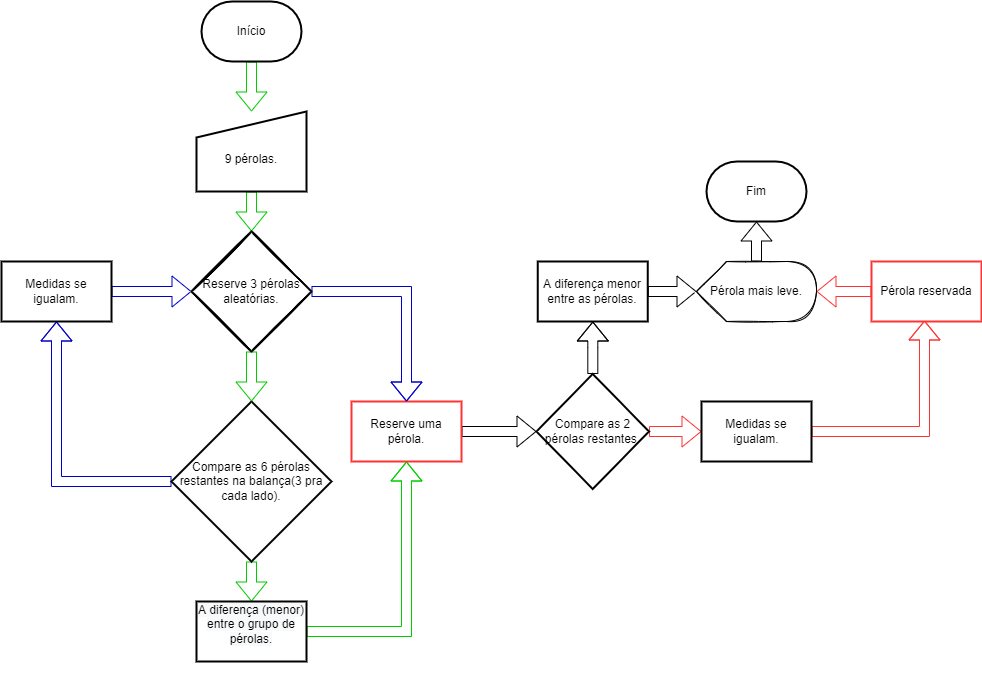

The diagram above was exported from draw.io. Its source (the exported page's mxGraphModel, read from the mxfile embedded in the PNG):
<mxGraphModel dx="868" dy="442" grid="1" gridSize="10" guides="1" tooltips="1" connect="1" arrows="1" fold="1" page="1" pageScale="1" pageWidth="827" pageHeight="1169" math="0" shadow="0">
  <root>
    <mxCell id="0" />
    <mxCell id="1" parent="0" />
    <mxCell id="Qhr0cGzoNZ5YHBvnVtz_-112" value="" style="edgeStyle=orthogonalEdgeStyle;shape=flexArrow;rounded=0;orthogonalLoop=1;jettySize=auto;html=1;fontSize=16;endArrow=classic;endFill=1;strokeColor=#00CC00;strokeWidth=1;" parent="1" source="Qhr0cGzoNZ5YHBvnVtz_-2" target="Qhr0cGzoNZ5YHBvnVtz_-4" edge="1">
      <mxGeometry relative="1" as="geometry" />
    </mxCell>
    <mxCell id="Qhr0cGzoNZ5YHBvnVtz_-2" value="Início" style="strokeWidth=2;html=1;shape=mxgraph.flowchart.terminator;whiteSpace=wrap;strokeColor=#000000;rounded=0;" parent="1" vertex="1">
      <mxGeometry x="380" y="10" width="100" height="60" as="geometry" />
    </mxCell>
    <mxCell id="Qhr0cGzoNZ5YHBvnVtz_-106" style="edgeStyle=orthogonalEdgeStyle;shape=flexArrow;rounded=0;orthogonalLoop=1;jettySize=auto;html=1;entryX=0.5;entryY=0;entryDx=0;entryDy=0;fontSize=16;endArrow=classic;endFill=1;strokeWidth=1;strokeColor=#00CC00;" parent="1" source="Qhr0cGzoNZ5YHBvnVtz_-4" edge="1">
      <mxGeometry relative="1" as="geometry">
        <mxPoint x="430" y="240" as="targetPoint" />
      </mxGeometry>
    </mxCell>
    <mxCell id="Qhr0cGzoNZ5YHBvnVtz_-4" value="&lt;br&gt;9 pérolas." style="html=1;strokeWidth=2;shape=manualInput;whiteSpace=wrap;rounded=0;size=26;arcSize=11;strokeColor=#000000;" parent="1" vertex="1">
      <mxGeometry x="375" y="120" width="110" height="80" as="geometry" />
    </mxCell>
    <mxCell id="Qhr0cGzoNZ5YHBvnVtz_-14" value="Fim&lt;br&gt;" style="strokeWidth=2;html=1;shape=mxgraph.flowchart.terminator;whiteSpace=wrap;strokeColor=#000000;rounded=0;" parent="1" vertex="1">
      <mxGeometry x="885" y="170" width="100" height="60" as="geometry" />
    </mxCell>
    <mxCell id="Qhr0cGzoNZ5YHBvnVtz_-125" value="" style="edgeStyle=orthogonalEdgeStyle;shape=flexArrow;rounded=0;orthogonalLoop=1;jettySize=auto;html=1;fontSize=16;endArrow=classic;endFill=1;strokeColor=#FF3333;strokeWidth=1;" parent="1" source="Qhr0cGzoNZ5YHBvnVtz_-17" target="Qhr0cGzoNZ5YHBvnVtz_-119" edge="1">
      <mxGeometry relative="1" as="geometry" />
    </mxCell>
    <mxCell id="Qhr0cGzoNZ5YHBvnVtz_-140" value="" style="edgeStyle=orthogonalEdgeStyle;shape=flexArrow;rounded=0;orthogonalLoop=1;jettySize=auto;html=1;fontSize=12;endArrow=classic;endFill=1;strokeColor=#000000;strokeWidth=1;" parent="1" source="Qhr0cGzoNZ5YHBvnVtz_-17" target="Qhr0cGzoNZ5YHBvnVtz_-117" edge="1">
      <mxGeometry relative="1" as="geometry" />
    </mxCell>
    <mxCell id="Qhr0cGzoNZ5YHBvnVtz_-17" value="Compare as 2 pérolas restantes." style="strokeWidth=2;html=1;shape=mxgraph.flowchart.decision;whiteSpace=wrap;strokeColor=#000000;rounded=0;" parent="1" vertex="1">
      <mxGeometry x="715" y="382.5" width="112.5" height="115" as="geometry" />
    </mxCell>
    <mxCell id="Qhr0cGzoNZ5YHBvnVtz_-108" value="" style="edgeStyle=orthogonalEdgeStyle;shape=flexArrow;rounded=0;orthogonalLoop=1;jettySize=auto;html=1;fontSize=16;endArrow=classic;endFill=1;strokeWidth=1;strokeColor=#0000CC;" parent="1" source="Qhr0cGzoNZ5YHBvnVtz_-58" target="Qhr0cGzoNZ5YHBvnVtz_-59" edge="1">
      <mxGeometry relative="1" as="geometry" />
    </mxCell>
    <mxCell id="Qhr0cGzoNZ5YHBvnVtz_-113" value="" style="edgeStyle=orthogonalEdgeStyle;shape=flexArrow;rounded=0;orthogonalLoop=1;jettySize=auto;html=1;fontSize=16;endArrow=classic;endFill=1;strokeColor=#00CC00;strokeWidth=1;" parent="1" source="Qhr0cGzoNZ5YHBvnVtz_-58" target="Qhr0cGzoNZ5YHBvnVtz_-60" edge="1">
      <mxGeometry relative="1" as="geometry" />
    </mxCell>
    <mxCell id="Qhr0cGzoNZ5YHBvnVtz_-58" value="Compare as 6 pérolas restantes na balança(3 pra cada lado)." style="strokeWidth=2;html=1;shape=mxgraph.flowchart.decision;whiteSpace=wrap;strokeColor=#000000;rounded=0;" parent="1" vertex="1">
      <mxGeometry x="350" y="410" width="160" height="160" as="geometry" />
    </mxCell>
    <mxCell id="Qhr0cGzoNZ5YHBvnVtz_-139" value="" style="edgeStyle=orthogonalEdgeStyle;shape=flexArrow;rounded=0;orthogonalLoop=1;jettySize=auto;html=1;fontSize=12;endArrow=classic;endFill=1;strokeColor=#0000CC;strokeWidth=1;" parent="1" source="Qhr0cGzoNZ5YHBvnVtz_-59" target="Qhr0cGzoNZ5YHBvnVtz_-135" edge="1">
      <mxGeometry relative="1" as="geometry" />
    </mxCell>
    <mxCell id="Qhr0cGzoNZ5YHBvnVtz_-59" value="Medidas se igualam." style="rounded=0;whiteSpace=wrap;html=1;absoluteArcSize=1;arcSize=14;strokeWidth=2;strokeColor=#000000;" parent="1" vertex="1">
      <mxGeometry x="180" y="270" width="110" height="60" as="geometry" />
    </mxCell>
    <mxCell id="Qhr0cGzoNZ5YHBvnVtz_-115" style="edgeStyle=orthogonalEdgeStyle;shape=flexArrow;rounded=0;orthogonalLoop=1;jettySize=auto;html=1;entryX=0.5;entryY=1;entryDx=0;entryDy=0;fontSize=16;endArrow=classic;endFill=1;strokeColor=#00CC00;strokeWidth=1;" parent="1" source="Qhr0cGzoNZ5YHBvnVtz_-60" target="Qhr0cGzoNZ5YHBvnVtz_-61" edge="1">
      <mxGeometry relative="1" as="geometry" />
    </mxCell>
    <mxCell id="Qhr0cGzoNZ5YHBvnVtz_-60" value="&#10;&lt;span style=&quot;color: rgb(0, 0, 0); font-family: Helvetica; font-size: 12px; font-style: normal; font-variant-ligatures: normal; font-variant-caps: normal; font-weight: 400; letter-spacing: normal; orphans: 2; text-align: center; text-indent: 0px; text-transform: none; widows: 2; word-spacing: 0px; -webkit-text-stroke-width: 0px; background-color: rgb(248, 249, 250); text-decoration-thickness: initial; text-decoration-style: initial; text-decoration-color: initial; float: none; display: inline !important;&quot;&gt;A diferença (menor)&lt;/span&gt;&lt;br style=&quot;color: rgb(0, 0, 0); font-family: Helvetica; font-size: 12px; font-style: normal; font-variant-ligatures: normal; font-variant-caps: normal; font-weight: 400; letter-spacing: normal; orphans: 2; text-align: center; text-indent: 0px; text-transform: none; widows: 2; word-spacing: 0px; -webkit-text-stroke-width: 0px; background-color: rgb(248, 249, 250); text-decoration-thickness: initial; text-decoration-style: initial; text-decoration-color: initial;&quot;&gt;&lt;span style=&quot;color: rgb(0, 0, 0); font-family: Helvetica; font-size: 12px; font-style: normal; font-variant-ligatures: normal; font-variant-caps: normal; font-weight: 400; letter-spacing: normal; orphans: 2; text-align: center; text-indent: 0px; text-transform: none; widows: 2; word-spacing: 0px; -webkit-text-stroke-width: 0px; background-color: rgb(248, 249, 250); text-decoration-thickness: initial; text-decoration-style: initial; text-decoration-color: initial; float: none; display: inline !important;&quot;&gt;entre o grupo de pérolas.&lt;/span&gt;&#10;&#10;" style="rounded=0;whiteSpace=wrap;html=1;absoluteArcSize=1;arcSize=14;strokeWidth=2;strokeColor=#000000;" parent="1" vertex="1">
      <mxGeometry x="375" y="610" width="110" height="60" as="geometry" />
    </mxCell>
    <mxCell id="Qhr0cGzoNZ5YHBvnVtz_-118" value="" style="edgeStyle=orthogonalEdgeStyle;shape=flexArrow;rounded=0;orthogonalLoop=1;jettySize=auto;html=1;fontSize=16;endArrow=classic;endFill=1;strokeColor=#000000;strokeWidth=1;" parent="1" source="Qhr0cGzoNZ5YHBvnVtz_-61" target="Qhr0cGzoNZ5YHBvnVtz_-17" edge="1">
      <mxGeometry relative="1" as="geometry" />
    </mxCell>
    <mxCell id="Qhr0cGzoNZ5YHBvnVtz_-61" value="Reserve uma pérola." style="rounded=0;whiteSpace=wrap;html=1;absoluteArcSize=1;arcSize=14;strokeWidth=2;strokeColor=#FF3333;" parent="1" vertex="1">
      <mxGeometry x="530" y="410" width="110" height="60" as="geometry" />
    </mxCell>
    <mxCell id="Qhr0cGzoNZ5YHBvnVtz_-109" value="" style="edgeStyle=orthogonalEdgeStyle;shape=flexArrow;rounded=0;orthogonalLoop=1;jettySize=auto;html=1;fontSize=16;endArrow=classic;endFill=1;strokeWidth=1;strokeColor=#00CC00;startArrow=none;" parent="1" source="Qhr0cGzoNZ5YHBvnVtz_-135" target="Qhr0cGzoNZ5YHBvnVtz_-58" edge="1">
      <mxGeometry relative="1" as="geometry">
        <mxPoint x="430" y="300" as="sourcePoint" />
      </mxGeometry>
    </mxCell>
    <mxCell id="Qhr0cGzoNZ5YHBvnVtz_-132" value="" style="edgeStyle=orthogonalEdgeStyle;shape=flexArrow;rounded=0;orthogonalLoop=1;jettySize=auto;html=1;fontSize=12;endArrow=classic;endFill=1;strokeColor=#000000;strokeWidth=1;" parent="1" source="Qhr0cGzoNZ5YHBvnVtz_-117" target="Qhr0cGzoNZ5YHBvnVtz_-131" edge="1">
      <mxGeometry relative="1" as="geometry" />
    </mxCell>
    <mxCell id="Qhr0cGzoNZ5YHBvnVtz_-117" value="A diferença menor entre as pérolas." style="rounded=0;whiteSpace=wrap;html=1;absoluteArcSize=1;arcSize=14;strokeWidth=2;strokeColor=#000000;" parent="1" vertex="1">
      <mxGeometry x="716.25" y="270" width="110" height="60" as="geometry" />
    </mxCell>
    <mxCell id="Qhr0cGzoNZ5YHBvnVtz_-122" style="edgeStyle=orthogonalEdgeStyle;shape=flexArrow;rounded=0;orthogonalLoop=1;jettySize=auto;html=1;entryX=0.589;entryY=1.08;entryDx=0;entryDy=0;entryPerimeter=0;fontSize=16;endArrow=classic;endFill=1;strokeColor=#FF3333;strokeWidth=1;" parent="1" source="Qhr0cGzoNZ5YHBvnVtz_-119" edge="1">
      <mxGeometry relative="1" as="geometry">
        <mxPoint x="1103.01" y="329" as="targetPoint" />
      </mxGeometry>
    </mxCell>
    <mxCell id="Qhr0cGzoNZ5YHBvnVtz_-119" value="Medidas se igualam." style="rounded=0;whiteSpace=wrap;html=1;absoluteArcSize=1;arcSize=14;strokeWidth=2;strokeColor=#000000;" parent="1" vertex="1">
      <mxGeometry x="880" y="410" width="110" height="60" as="geometry" />
    </mxCell>
    <mxCell id="Qhr0cGzoNZ5YHBvnVtz_-133" value="" style="edgeStyle=orthogonalEdgeStyle;shape=flexArrow;rounded=0;orthogonalLoop=1;jettySize=auto;html=1;fontSize=12;endArrow=classic;endFill=1;strokeColor=#FF3333;strokeWidth=1;" parent="1" source="Qhr0cGzoNZ5YHBvnVtz_-130" target="Qhr0cGzoNZ5YHBvnVtz_-131" edge="1">
      <mxGeometry relative="1" as="geometry" />
    </mxCell>
    <mxCell id="Qhr0cGzoNZ5YHBvnVtz_-130" value="Pérola reservada" style="rounded=0;whiteSpace=wrap;html=1;absoluteArcSize=1;arcSize=14;strokeWidth=2;strokeColor=#FF3333;" parent="1" vertex="1">
      <mxGeometry x="1050" y="270" width="110" height="60" as="geometry" />
    </mxCell>
    <mxCell id="Qhr0cGzoNZ5YHBvnVtz_-134" value="" style="edgeStyle=orthogonalEdgeStyle;shape=flexArrow;rounded=0;orthogonalLoop=1;jettySize=auto;html=1;fontSize=12;endArrow=classic;endFill=1;strokeColor=#000000;strokeWidth=1;" parent="1" source="Qhr0cGzoNZ5YHBvnVtz_-131" target="Qhr0cGzoNZ5YHBvnVtz_-14" edge="1">
      <mxGeometry relative="1" as="geometry" />
    </mxCell>
    <mxCell id="Qhr0cGzoNZ5YHBvnVtz_-131" value="Pérola mais leve." style="shape=display;whiteSpace=wrap;html=1;sketch=1;fontSize=12;strokeColor=#000000;" parent="1" vertex="1">
      <mxGeometry x="875" y="270" width="120" height="60" as="geometry" />
    </mxCell>
    <mxCell id="Qhr0cGzoNZ5YHBvnVtz_-138" style="edgeStyle=orthogonalEdgeStyle;shape=flexArrow;rounded=0;orthogonalLoop=1;jettySize=auto;html=1;entryX=0.5;entryY=0;entryDx=0;entryDy=0;fontSize=12;endArrow=classic;endFill=1;strokeColor=#0000CC;strokeWidth=1;" parent="1" source="Qhr0cGzoNZ5YHBvnVtz_-135" target="Qhr0cGzoNZ5YHBvnVtz_-61" edge="1">
      <mxGeometry relative="1" as="geometry" />
    </mxCell>
    <mxCell id="Qhr0cGzoNZ5YHBvnVtz_-135" value="Reserve 3 pérolas aleatórias." style="strokeWidth=2;html=1;shape=mxgraph.flowchart.decision;whiteSpace=wrap;sketch=1;fontSize=12;" parent="1" vertex="1">
      <mxGeometry x="370" y="240" width="120" height="120" as="geometry" />
    </mxCell>
  </root>
</mxGraphModel>